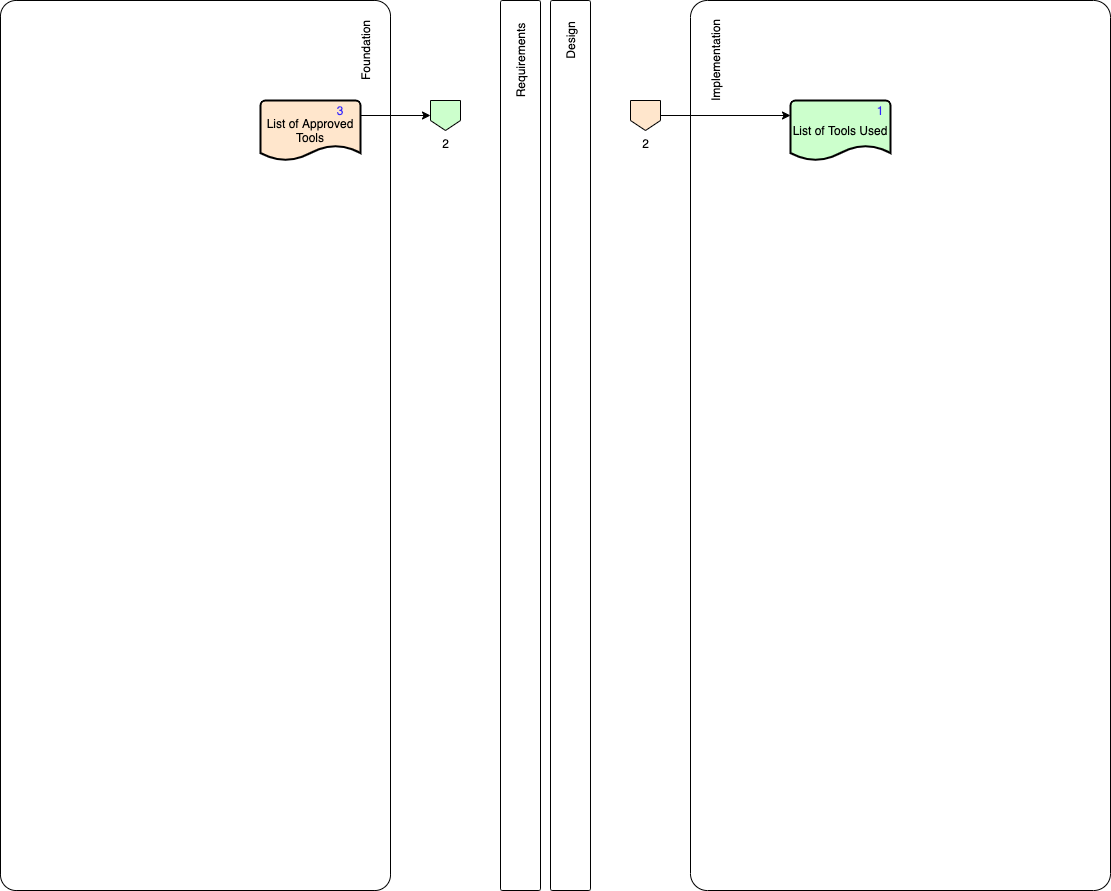

The diagram above was exported from draw.io. Its source (the exported page's mxGraphModel, read from the mxfile embedded in the PNG):
<mxGraphModel dx="2295" dy="1003" grid="1" gridSize="10" guides="1" tooltips="1" connect="1" arrows="1" fold="1" page="1" pageScale="1" pageWidth="1100" pageHeight="850" math="0" shadow="0">
  <root>
    <mxCell id="0" />
    <mxCell id="1" parent="0" />
    <mxCell id="2" value="" style="rounded=1;whiteSpace=wrap;html=1;fillColor=none;arcSize=4;" vertex="1" parent="1">
      <mxGeometry x="1600" y="20" width="40" height="890" as="geometry" />
    </mxCell>
    <mxCell id="3" value="" style="rounded=1;whiteSpace=wrap;html=1;fillColor=none;arcSize=4;" vertex="1" parent="1">
      <mxGeometry x="1740" y="20" width="420" height="890" as="geometry" />
    </mxCell>
    <mxCell id="4" value="" style="rounded=1;whiteSpace=wrap;html=1;fillColor=none;arcSize=4;" vertex="1" parent="1">
      <mxGeometry x="1550" y="20" width="40" height="890" as="geometry" />
    </mxCell>
    <mxCell id="5" value="" style="rounded=1;whiteSpace=wrap;html=1;fillColor=none;arcSize=4;" vertex="1" parent="1">
      <mxGeometry x="1050" y="20" width="390" height="890" as="geometry" />
    </mxCell>
    <mxCell id="6" style="edgeStyle=orthogonalEdgeStyle;rounded=0;orthogonalLoop=1;jettySize=auto;html=1;entryX=0;entryY=0.5;entryDx=0;entryDy=0;exitX=1;exitY=0.25;exitDx=0;exitDy=0;exitPerimeter=0;" edge="1" source="7" target="13" parent="1">
      <mxGeometry relative="1" as="geometry" />
    </mxCell>
    <mxCell id="7" value="List of Approved Tools" style="strokeWidth=2;html=1;shape=mxgraph.flowchart.document2;whiteSpace=wrap;size=0.25;fillColor=#FFE6CC;" vertex="1" parent="1">
      <mxGeometry x="1310" y="120" width="100" height="60" as="geometry" />
    </mxCell>
    <mxCell id="8" value="Foundation" style="text;html=1;strokeColor=none;fillColor=none;align=center;verticalAlign=middle;whiteSpace=wrap;rounded=0;rotation=-90;" vertex="1" parent="1">
      <mxGeometry x="1380" y="60" width="70" height="20" as="geometry" />
    </mxCell>
    <mxCell id="9" value="Requirements" style="text;html=1;strokeColor=none;fillColor=none;align=center;verticalAlign=middle;whiteSpace=wrap;rounded=0;rotation=-90;" vertex="1" parent="1">
      <mxGeometry x="1530" y="70" width="80" height="20" as="geometry" />
    </mxCell>
    <mxCell id="10" value="Design" style="text;html=1;strokeColor=none;fillColor=none;align=center;verticalAlign=middle;whiteSpace=wrap;rounded=0;rotation=-90;" vertex="1" parent="1">
      <mxGeometry x="1600" y="50" width="40" height="20" as="geometry" />
    </mxCell>
    <mxCell id="11" value="Implementation" style="text;html=1;strokeColor=none;fillColor=none;align=center;verticalAlign=middle;whiteSpace=wrap;rounded=0;rotation=-90;" vertex="1" parent="1">
      <mxGeometry x="1720" y="70" width="90" height="20" as="geometry" />
    </mxCell>
    <mxCell id="12" value="List of Tools Used" style="strokeWidth=2;html=1;shape=mxgraph.flowchart.document2;whiteSpace=wrap;size=0.25;fillColor=#CCFFCC;" vertex="1" parent="1">
      <mxGeometry x="1840" y="120" width="100" height="60" as="geometry" />
    </mxCell>
    <mxCell id="13" value="2" style="verticalLabelPosition=bottom;verticalAlign=top;html=1;shape=offPageConnector;rounded=0;size=0.3333333333333333;fillColor=#CCFFCC;" vertex="1" parent="1">
      <mxGeometry x="1480" y="120" width="30" height="30" as="geometry" />
    </mxCell>
    <mxCell id="14" style="edgeStyle=orthogonalEdgeStyle;rounded=0;orthogonalLoop=1;jettySize=auto;html=1;entryX=0;entryY=0.25;entryDx=0;entryDy=0;entryPerimeter=0;" edge="1" source="15" target="12" parent="1">
      <mxGeometry relative="1" as="geometry" />
    </mxCell>
    <mxCell id="15" value="2" style="verticalLabelPosition=bottom;verticalAlign=top;html=1;shape=offPageConnector;rounded=0;size=0.3333333333333333;fillColor=#FFE6CC;" vertex="1" parent="1">
      <mxGeometry x="1680" y="120" width="30" height="30" as="geometry" />
    </mxCell>
    <mxCell id="16" value="&lt;font color=&quot;#3224ff&quot;&gt;3&lt;/font&gt;" style="text;html=1;strokeColor=none;fillColor=none;align=center;verticalAlign=middle;whiteSpace=wrap;rounded=0;" vertex="1" parent="1">
      <mxGeometry x="1370" y="120" width="40" height="20" as="geometry" />
    </mxCell>
    <mxCell id="17" value="&lt;font color=&quot;#3224ff&quot;&gt;1&lt;/font&gt;" style="text;html=1;strokeColor=none;fillColor=none;align=center;verticalAlign=middle;whiteSpace=wrap;rounded=0;" vertex="1" parent="1">
      <mxGeometry x="1910" y="120" width="40" height="20" as="geometry" />
    </mxCell>
  </root>
</mxGraphModel>